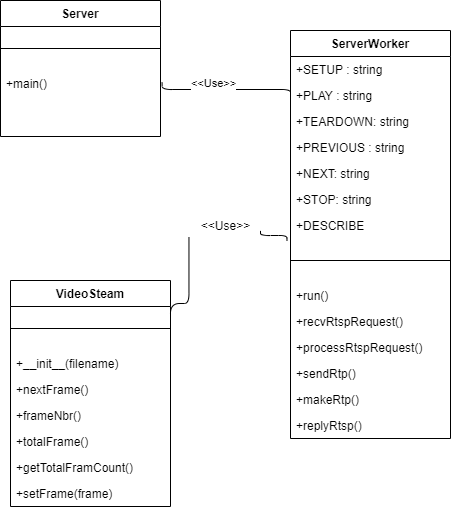

The diagram above was exported from draw.io. Its source (the exported page's mxGraphModel, read from the mxfile embedded in the PNG):
<mxGraphModel dx="510" dy="560" grid="1" gridSize="10" guides="1" tooltips="1" connect="1" arrows="1" fold="1" page="1" pageScale="1" pageWidth="827" pageHeight="1169" math="0" shadow="0">
  <root>
    <mxCell id="xUHfFqCpIwRVqTmKsaJh-0" />
    <mxCell id="xUHfFqCpIwRVqTmKsaJh-1" parent="xUHfFqCpIwRVqTmKsaJh-0" />
    <mxCell id="cQAqNlJ0W7KqYEauOV_s-0" value="Server" style="swimlane;fontStyle=1;align=center;verticalAlign=top;childLayout=stackLayout;horizontal=1;startSize=26;horizontalStack=0;resizeParent=1;resizeParentMax=0;resizeLast=0;collapsible=1;marginBottom=0;" parent="xUHfFqCpIwRVqTmKsaJh-1" vertex="1">
      <mxGeometry x="90" y="70" width="160" height="136" as="geometry" />
    </mxCell>
    <mxCell id="cQAqNlJ0W7KqYEauOV_s-2" value="" style="line;strokeWidth=1;fillColor=none;align=left;verticalAlign=middle;spacingTop=-1;spacingLeft=3;spacingRight=3;rotatable=0;labelPosition=right;points=[];portConstraint=eastwest;" parent="cQAqNlJ0W7KqYEauOV_s-0" vertex="1">
      <mxGeometry y="26" width="160" height="44" as="geometry" />
    </mxCell>
    <mxCell id="cQAqNlJ0W7KqYEauOV_s-3" value="+main()" style="text;strokeColor=none;fillColor=none;align=left;verticalAlign=top;spacingLeft=4;spacingRight=4;overflow=hidden;rotatable=0;points=[[0,0.5],[1,0.5]];portConstraint=eastwest;" parent="cQAqNlJ0W7KqYEauOV_s-0" vertex="1">
      <mxGeometry y="70" width="160" height="66" as="geometry" />
    </mxCell>
    <mxCell id="-KK70AV3BMM2L2HFTmNA-9" value="ServerWorker" style="swimlane;fontStyle=1;align=center;verticalAlign=top;childLayout=stackLayout;horizontal=1;startSize=26;horizontalStack=0;resizeParent=1;resizeParentMax=0;resizeLast=0;collapsible=1;marginBottom=0;" parent="xUHfFqCpIwRVqTmKsaJh-1" vertex="1">
      <mxGeometry x="380" y="100" width="160" height="408" as="geometry" />
    </mxCell>
    <mxCell id="-KK70AV3BMM2L2HFTmNA-1" value="+SETUP : string" style="text;align=left;verticalAlign=top;spacingLeft=4;spacingRight=4;overflow=hidden;rotatable=0;points=[[0,0.5],[1,0.5]];portConstraint=eastwest;rounded=0;shadow=0;html=0;" parent="-KK70AV3BMM2L2HFTmNA-9" vertex="1">
      <mxGeometry y="26" width="160" height="26" as="geometry" />
    </mxCell>
    <mxCell id="-KK70AV3BMM2L2HFTmNA-2" value="+PLAY : string" style="text;align=left;verticalAlign=top;spacingLeft=4;spacingRight=4;overflow=hidden;rotatable=0;points=[[0,0.5],[1,0.5]];portConstraint=eastwest;rounded=0;shadow=0;html=0;" parent="-KK70AV3BMM2L2HFTmNA-9" vertex="1">
      <mxGeometry y="52" width="160" height="26" as="geometry" />
    </mxCell>
    <mxCell id="-KK70AV3BMM2L2HFTmNA-3" value="+TEARDOWN: string" style="text;align=left;verticalAlign=top;spacingLeft=4;spacingRight=4;overflow=hidden;rotatable=0;points=[[0,0.5],[1,0.5]];portConstraint=eastwest;rounded=0;shadow=0;html=0;" parent="-KK70AV3BMM2L2HFTmNA-9" vertex="1">
      <mxGeometry y="78" width="160" height="26" as="geometry" />
    </mxCell>
    <mxCell id="-KK70AV3BMM2L2HFTmNA-4" value="+PREVIOUS : string" style="text;align=left;verticalAlign=top;spacingLeft=4;spacingRight=4;overflow=hidden;rotatable=0;points=[[0,0.5],[1,0.5]];portConstraint=eastwest;rounded=0;shadow=0;html=0;" parent="-KK70AV3BMM2L2HFTmNA-9" vertex="1">
      <mxGeometry y="104" width="160" height="26" as="geometry" />
    </mxCell>
    <mxCell id="-KK70AV3BMM2L2HFTmNA-5" value="+NEXT: string" style="text;align=left;verticalAlign=top;spacingLeft=4;spacingRight=4;overflow=hidden;rotatable=0;points=[[0,0.5],[1,0.5]];portConstraint=eastwest;rounded=0;shadow=0;html=0;" parent="-KK70AV3BMM2L2HFTmNA-9" vertex="1">
      <mxGeometry y="130" width="160" height="26" as="geometry" />
    </mxCell>
    <mxCell id="-KK70AV3BMM2L2HFTmNA-6" value="+STOP: string" style="text;align=left;verticalAlign=top;spacingLeft=4;spacingRight=4;overflow=hidden;rotatable=0;points=[[0,0.5],[1,0.5]];portConstraint=eastwest;rounded=0;shadow=0;html=0;" parent="-KK70AV3BMM2L2HFTmNA-9" vertex="1">
      <mxGeometry y="156" width="160" height="26" as="geometry" />
    </mxCell>
    <mxCell id="-KK70AV3BMM2L2HFTmNA-7" value="+DESCRIBE" style="text;align=left;verticalAlign=top;spacingLeft=4;spacingRight=4;overflow=hidden;rotatable=0;points=[[0,0.5],[1,0.5]];portConstraint=eastwest;rounded=0;shadow=0;html=0;" parent="-KK70AV3BMM2L2HFTmNA-9" vertex="1">
      <mxGeometry y="182" width="160" height="26" as="geometry" />
    </mxCell>
    <mxCell id="-KK70AV3BMM2L2HFTmNA-10" value="" style="line;strokeWidth=1;fillColor=none;align=left;verticalAlign=middle;spacingTop=-1;spacingLeft=3;spacingRight=3;rotatable=0;labelPosition=right;points=[];portConstraint=eastwest;" parent="-KK70AV3BMM2L2HFTmNA-9" vertex="1">
      <mxGeometry y="208" width="160" height="44" as="geometry" />
    </mxCell>
    <mxCell id="-KK70AV3BMM2L2HFTmNA-16" value="+run()" style="text;align=left;verticalAlign=top;spacingLeft=4;spacingRight=4;overflow=hidden;rotatable=0;points=[[0,0.5],[1,0.5]];portConstraint=eastwest;rounded=0;shadow=0;html=0;" parent="-KK70AV3BMM2L2HFTmNA-9" vertex="1">
      <mxGeometry y="252" width="160" height="26" as="geometry" />
    </mxCell>
    <mxCell id="-KK70AV3BMM2L2HFTmNA-17" value="+recvRtspRequest()" style="text;align=left;verticalAlign=top;spacingLeft=4;spacingRight=4;overflow=hidden;rotatable=0;points=[[0,0.5],[1,0.5]];portConstraint=eastwest;rounded=0;shadow=0;html=0;" parent="-KK70AV3BMM2L2HFTmNA-9" vertex="1">
      <mxGeometry y="278" width="160" height="26" as="geometry" />
    </mxCell>
    <mxCell id="-KK70AV3BMM2L2HFTmNA-18" value="+processRtspRequest()" style="text;align=left;verticalAlign=top;spacingLeft=4;spacingRight=4;overflow=hidden;rotatable=0;points=[[0,0.5],[1,0.5]];portConstraint=eastwest;rounded=0;shadow=0;html=0;" parent="-KK70AV3BMM2L2HFTmNA-9" vertex="1">
      <mxGeometry y="304" width="160" height="26" as="geometry" />
    </mxCell>
    <mxCell id="-KK70AV3BMM2L2HFTmNA-19" value="+sendRtp()" style="text;align=left;verticalAlign=top;spacingLeft=4;spacingRight=4;overflow=hidden;rotatable=0;points=[[0,0.5],[1,0.5]];portConstraint=eastwest;rounded=0;shadow=0;html=0;" parent="-KK70AV3BMM2L2HFTmNA-9" vertex="1">
      <mxGeometry y="330" width="160" height="26" as="geometry" />
    </mxCell>
    <mxCell id="-KK70AV3BMM2L2HFTmNA-20" value="+makeRtp()" style="text;align=left;verticalAlign=top;spacingLeft=4;spacingRight=4;overflow=hidden;rotatable=0;points=[[0,0.5],[1,0.5]];portConstraint=eastwest;rounded=0;shadow=0;html=0;" parent="-KK70AV3BMM2L2HFTmNA-9" vertex="1">
      <mxGeometry y="356" width="160" height="26" as="geometry" />
    </mxCell>
    <mxCell id="-KK70AV3BMM2L2HFTmNA-21" value="+replyRtsp()" style="text;align=left;verticalAlign=top;spacingLeft=4;spacingRight=4;overflow=hidden;rotatable=0;points=[[0,0.5],[1,0.5]];portConstraint=eastwest;rounded=0;shadow=0;html=0;" parent="-KK70AV3BMM2L2HFTmNA-9" vertex="1">
      <mxGeometry y="382" width="160" height="26" as="geometry" />
    </mxCell>
    <mxCell id="-KK70AV3BMM2L2HFTmNA-22" value="VideoSteam" style="swimlane;fontStyle=1;align=center;verticalAlign=top;childLayout=stackLayout;horizontal=1;startSize=26;horizontalStack=0;resizeParent=1;resizeParentMax=0;resizeLast=0;collapsible=1;marginBottom=0;" parent="xUHfFqCpIwRVqTmKsaJh-1" vertex="1">
      <mxGeometry x="100" y="350" width="160" height="226" as="geometry" />
    </mxCell>
    <mxCell id="-KK70AV3BMM2L2HFTmNA-23" value="" style="line;strokeWidth=1;fillColor=none;align=left;verticalAlign=middle;spacingTop=-1;spacingLeft=3;spacingRight=3;rotatable=0;labelPosition=right;points=[];portConstraint=eastwest;" parent="-KK70AV3BMM2L2HFTmNA-22" vertex="1">
      <mxGeometry y="26" width="160" height="44" as="geometry" />
    </mxCell>
    <mxCell id="-KK70AV3BMM2L2HFTmNA-25" value="+__init__(filename)" style="text;align=left;verticalAlign=top;spacingLeft=4;spacingRight=4;overflow=hidden;rotatable=0;points=[[0,0.5],[1,0.5]];portConstraint=eastwest;rounded=0;shadow=0;html=0;" parent="-KK70AV3BMM2L2HFTmNA-22" vertex="1">
      <mxGeometry y="70" width="160" height="26" as="geometry" />
    </mxCell>
    <mxCell id="-KK70AV3BMM2L2HFTmNA-26" value="+nextFrame()" style="text;align=left;verticalAlign=top;spacingLeft=4;spacingRight=4;overflow=hidden;rotatable=0;points=[[0,0.5],[1,0.5]];portConstraint=eastwest;rounded=0;shadow=0;html=0;" parent="-KK70AV3BMM2L2HFTmNA-22" vertex="1">
      <mxGeometry y="96" width="160" height="26" as="geometry" />
    </mxCell>
    <mxCell id="-KK70AV3BMM2L2HFTmNA-27" value="+frameNbr()" style="text;align=left;verticalAlign=top;spacingLeft=4;spacingRight=4;overflow=hidden;rotatable=0;points=[[0,0.5],[1,0.5]];portConstraint=eastwest;rounded=0;shadow=0;html=0;" parent="-KK70AV3BMM2L2HFTmNA-22" vertex="1">
      <mxGeometry y="122" width="160" height="26" as="geometry" />
    </mxCell>
    <mxCell id="-KK70AV3BMM2L2HFTmNA-28" value="+totalFrame()" style="text;align=left;verticalAlign=top;spacingLeft=4;spacingRight=4;overflow=hidden;rotatable=0;points=[[0,0.5],[1,0.5]];portConstraint=eastwest;rounded=0;shadow=0;html=0;" parent="-KK70AV3BMM2L2HFTmNA-22" vertex="1">
      <mxGeometry y="148" width="160" height="26" as="geometry" />
    </mxCell>
    <mxCell id="-KK70AV3BMM2L2HFTmNA-29" value="+getTotalFramCount()" style="text;align=left;verticalAlign=top;spacingLeft=4;spacingRight=4;overflow=hidden;rotatable=0;points=[[0,0.5],[1,0.5]];portConstraint=eastwest;rounded=0;shadow=0;html=0;" parent="-KK70AV3BMM2L2HFTmNA-22" vertex="1">
      <mxGeometry y="174" width="160" height="26" as="geometry" />
    </mxCell>
    <mxCell id="-KK70AV3BMM2L2HFTmNA-30" value="+setFrame(frame)" style="text;align=left;verticalAlign=top;spacingLeft=4;spacingRight=4;overflow=hidden;rotatable=0;points=[[0,0.5],[1,0.5]];portConstraint=eastwest;rounded=0;shadow=0;html=0;" parent="-KK70AV3BMM2L2HFTmNA-22" vertex="1">
      <mxGeometry y="200" width="160" height="26" as="geometry" />
    </mxCell>
    <mxCell id="O7XB8c4oa7wzqrLbdoIh-0" value="" style="edgeStyle=elbowEdgeStyle;html=1;endArrow=none;elbow=vertical;exitX=1.01;exitY=0.182;exitDx=0;exitDy=0;exitPerimeter=0;entryX=0;entryY=0.5;entryDx=0;entryDy=0;" parent="xUHfFqCpIwRVqTmKsaJh-1" source="cQAqNlJ0W7KqYEauOV_s-3" target="-KK70AV3BMM2L2HFTmNA-2" edge="1">
      <mxGeometry width="100" height="75" relative="1" as="geometry">
        <mxPoint x="270" y="235" as="sourcePoint" />
        <mxPoint x="370" y="160" as="targetPoint" />
      </mxGeometry>
    </mxCell>
    <mxCell id="yuOqCpDpFCQuUrrZeSFS-0" value="&amp;lt;&amp;lt;Use&amp;gt;&amp;gt;" style="edgeLabel;html=1;align=center;verticalAlign=middle;resizable=0;points=[];" parent="O7XB8c4oa7wzqrLbdoIh-0" vertex="1" connectable="0">
      <mxGeometry x="-0.1854" y="4" relative="1" as="geometry">
        <mxPoint y="-3" as="offset" />
      </mxGeometry>
    </mxCell>
    <mxCell id="yuOqCpDpFCQuUrrZeSFS-2" value="" style="edgeStyle=elbowEdgeStyle;html=1;endArrow=none;elbow=vertical;exitX=1;exitY=0.769;exitDx=0;exitDy=0;exitPerimeter=0;entryX=-0.022;entryY=1.092;entryDx=0;entryDy=0;entryPerimeter=0;" parent="xUHfFqCpIwRVqTmKsaJh-1" source="yuOqCpDpFCQuUrrZeSFS-3" target="-KK70AV3BMM2L2HFTmNA-7" edge="1">
      <mxGeometry width="100" height="75" relative="1" as="geometry">
        <mxPoint x="300" y="375" as="sourcePoint" />
        <mxPoint x="400" y="300" as="targetPoint" />
      </mxGeometry>
    </mxCell>
    <mxCell id="yuOqCpDpFCQuUrrZeSFS-3" value="&amp;lt;&amp;lt;Use&amp;gt;&amp;gt;" style="text;html=1;align=center;verticalAlign=middle;resizable=0;points=[];autosize=1;" parent="xUHfFqCpIwRVqTmKsaJh-1" vertex="1">
      <mxGeometry x="280" y="285" width="70" height="20" as="geometry" />
    </mxCell>
    <mxCell id="yuOqCpDpFCQuUrrZeSFS-4" value="" style="edgeStyle=elbowEdgeStyle;html=1;endArrow=none;elbow=vertical;exitX=1;exitY=0.769;exitDx=0;exitDy=0;exitPerimeter=0;entryX=-0.022;entryY=1.092;entryDx=0;entryDy=0;entryPerimeter=0;" parent="xUHfFqCpIwRVqTmKsaJh-1" source="-KK70AV3BMM2L2HFTmNA-25" target="yuOqCpDpFCQuUrrZeSFS-3" edge="1">
      <mxGeometry width="100" height="75" relative="1" as="geometry">
        <mxPoint x="260" y="439.9939999999999" as="sourcePoint" />
        <mxPoint x="376.48" y="310.39200000000005" as="targetPoint" />
      </mxGeometry>
    </mxCell>
  </root>
</mxGraphModel>